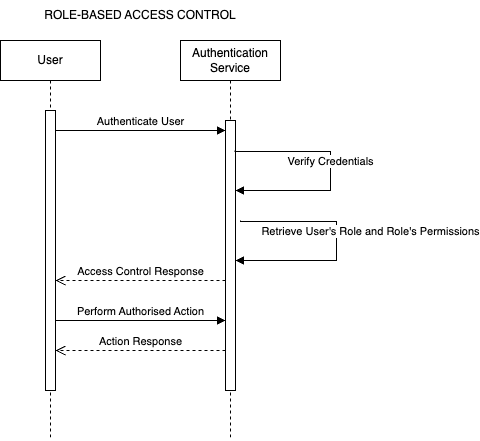

The diagram above was exported from draw.io. Its source (the exported page's mxGraphModel, read from the mxfile embedded in the PNG):
<mxGraphModel dx="984" dy="573" grid="1" gridSize="10" guides="1" tooltips="1" connect="1" arrows="1" fold="1" page="1" pageScale="1" pageWidth="850" pageHeight="1100" math="0" shadow="0">
  <root>
    <mxCell id="0" />
    <mxCell id="1" parent="0" />
    <mxCell id="aM9ryv3xv72pqoxQDRHE-1" value="User" style="shape=umlLifeline;perimeter=lifelinePerimeter;whiteSpace=wrap;html=1;container=0;dropTarget=0;collapsible=0;recursiveResize=0;outlineConnect=0;portConstraint=eastwest;newEdgeStyle={&quot;edgeStyle&quot;:&quot;elbowEdgeStyle&quot;,&quot;elbow&quot;:&quot;vertical&quot;,&quot;curved&quot;:0,&quot;rounded&quot;:0};" parent="1" vertex="1">
      <mxGeometry x="40" y="40" width="100" height="400" as="geometry" />
    </mxCell>
    <mxCell id="aM9ryv3xv72pqoxQDRHE-2" value="" style="html=1;points=[];perimeter=orthogonalPerimeter;outlineConnect=0;targetShapes=umlLifeline;portConstraint=eastwest;newEdgeStyle={&quot;edgeStyle&quot;:&quot;elbowEdgeStyle&quot;,&quot;elbow&quot;:&quot;vertical&quot;,&quot;curved&quot;:0,&quot;rounded&quot;:0};" parent="aM9ryv3xv72pqoxQDRHE-1" vertex="1">
      <mxGeometry x="45" y="70" width="10" height="280" as="geometry" />
    </mxCell>
    <mxCell id="aM9ryv3xv72pqoxQDRHE-5" value="Authentication Service" style="shape=umlLifeline;perimeter=lifelinePerimeter;whiteSpace=wrap;html=1;container=0;dropTarget=0;collapsible=0;recursiveResize=0;outlineConnect=0;portConstraint=eastwest;newEdgeStyle={&quot;edgeStyle&quot;:&quot;elbowEdgeStyle&quot;,&quot;elbow&quot;:&quot;vertical&quot;,&quot;curved&quot;:0,&quot;rounded&quot;:0};" parent="1" vertex="1">
      <mxGeometry x="220" y="40" width="100" height="400" as="geometry" />
    </mxCell>
    <mxCell id="aM9ryv3xv72pqoxQDRHE-6" value="" style="html=1;points=[];perimeter=orthogonalPerimeter;outlineConnect=0;targetShapes=umlLifeline;portConstraint=eastwest;newEdgeStyle={&quot;edgeStyle&quot;:&quot;elbowEdgeStyle&quot;,&quot;elbow&quot;:&quot;vertical&quot;,&quot;curved&quot;:0,&quot;rounded&quot;:0};" parent="aM9ryv3xv72pqoxQDRHE-5" vertex="1">
      <mxGeometry x="45" y="80" width="10" height="270" as="geometry" />
    </mxCell>
    <mxCell id="aM9ryv3xv72pqoxQDRHE-7" value="Authenticate User" style="html=1;verticalAlign=bottom;endArrow=block;edgeStyle=elbowEdgeStyle;elbow=vertical;curved=0;rounded=0;" parent="1" source="aM9ryv3xv72pqoxQDRHE-2" target="aM9ryv3xv72pqoxQDRHE-6" edge="1">
      <mxGeometry relative="1" as="geometry">
        <mxPoint x="195" y="130" as="sourcePoint" />
        <Array as="points">
          <mxPoint x="190" y="130" />
        </Array>
      </mxGeometry>
    </mxCell>
    <mxCell id="aM9ryv3xv72pqoxQDRHE-8" value="Access Control Response" style="html=1;verticalAlign=bottom;endArrow=open;dashed=1;endSize=8;edgeStyle=elbowEdgeStyle;elbow=vertical;curved=0;rounded=0;" parent="1" source="aM9ryv3xv72pqoxQDRHE-6" edge="1">
      <mxGeometry relative="1" as="geometry">
        <mxPoint x="95" y="280" as="targetPoint" />
        <Array as="points">
          <mxPoint x="190" y="280" />
        </Array>
      </mxGeometry>
    </mxCell>
    <mxCell id="9JsKFWNB_oFbOcQr5C5T-1" value="Verify Credentials" style="html=1;verticalAlign=bottom;endArrow=block;edgeStyle=orthogonalEdgeStyle;elbow=vertical;rounded=0;" edge="1" parent="1">
      <mxGeometry relative="1" as="geometry">
        <mxPoint x="274.5" y="150" as="sourcePoint" />
        <Array as="points">
          <mxPoint x="275" y="151" />
          <mxPoint x="370" y="151" />
          <mxPoint x="370" y="190" />
        </Array>
        <mxPoint x="275" y="190" as="targetPoint" />
      </mxGeometry>
    </mxCell>
    <mxCell id="9JsKFWNB_oFbOcQr5C5T-4" value="Retrieve User's Role and Role's Permissions" style="html=1;verticalAlign=bottom;endArrow=block;edgeStyle=orthogonalEdgeStyle;elbow=vertical;rounded=0;" edge="1" parent="1">
      <mxGeometry x="-0.0211" y="34" relative="1" as="geometry">
        <mxPoint x="280" y="220" as="sourcePoint" />
        <Array as="points">
          <mxPoint x="280" y="221" />
          <mxPoint x="376" y="221" />
          <mxPoint x="376" y="260" />
        </Array>
        <mxPoint x="275" y="260" as="targetPoint" />
        <mxPoint as="offset" />
      </mxGeometry>
    </mxCell>
    <mxCell id="9JsKFWNB_oFbOcQr5C5T-5" value="Perform Authorised Action" style="html=1;verticalAlign=bottom;endArrow=block;edgeStyle=elbowEdgeStyle;elbow=vertical;curved=0;rounded=0;" edge="1" parent="1" source="aM9ryv3xv72pqoxQDRHE-2" target="aM9ryv3xv72pqoxQDRHE-6">
      <mxGeometry relative="1" as="geometry">
        <mxPoint x="105" y="310" as="sourcePoint" />
        <Array as="points">
          <mxPoint x="190" y="320" />
          <mxPoint x="200" y="310" />
        </Array>
        <mxPoint x="250" y="310" as="targetPoint" />
      </mxGeometry>
    </mxCell>
    <mxCell id="9JsKFWNB_oFbOcQr5C5T-6" value="Action Response" style="html=1;verticalAlign=bottom;endArrow=open;dashed=1;endSize=8;edgeStyle=elbowEdgeStyle;elbow=vertical;curved=0;rounded=0;" edge="1" parent="1" source="aM9ryv3xv72pqoxQDRHE-6" target="aM9ryv3xv72pqoxQDRHE-2">
      <mxGeometry relative="1" as="geometry">
        <mxPoint x="110" y="350" as="targetPoint" />
        <Array as="points">
          <mxPoint x="185" y="350" />
        </Array>
        <mxPoint x="260" y="350" as="sourcePoint" />
      </mxGeometry>
    </mxCell>
    <mxCell id="9JsKFWNB_oFbOcQr5C5T-7" value="ROLE-BASED ACCESS CONTROL" style="text;html=1;align=center;verticalAlign=middle;whiteSpace=wrap;rounded=0;" vertex="1" parent="1">
      <mxGeometry x="70" width="220" height="30" as="geometry" />
    </mxCell>
  </root>
</mxGraphModel>